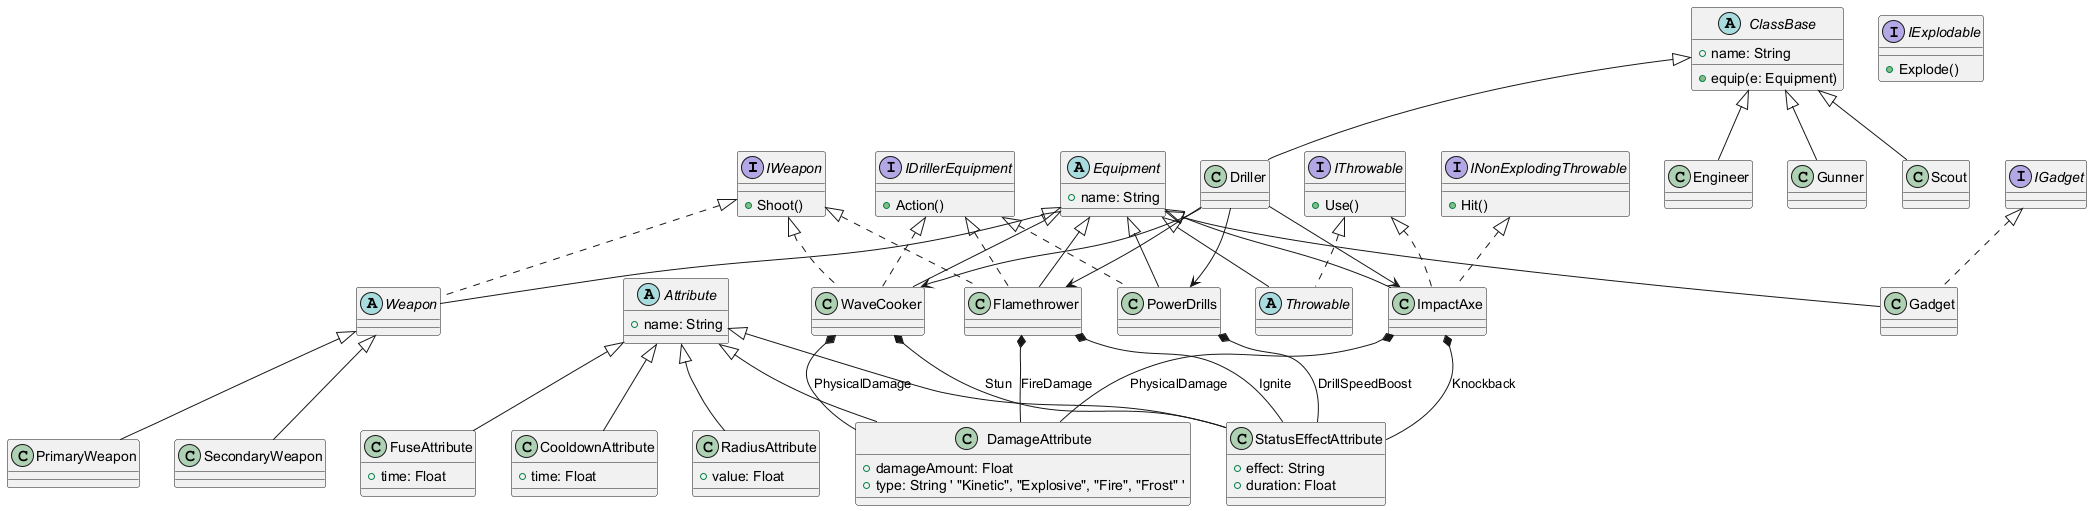

The diagram above was rendered by PlantUML. Its source (embedded in the PNG):
@startuml

' Interfaces
' ====================
interface IWeapon {
	+Shoot()
}

interface IThrowable {
	+Use()
}

interface IExplodable {
	+Explode()
}

interface INonExplodingThrowable {
	+Hit()
}

interface IDrillerEquipment {
	+Action()
}

' Equipment Attributes
' ====================
abstract class Attribute {
	+name: String
}

class DamageAttribute extends Attribute {
	+damageAmount: Float
	+type: String ' "Kinetic", "Explosive", "Fire", "Frost" '
}

class RadiusAttribute extends Attribute {
    +value: Float
}

class FuseAttribute extends Attribute {
    +time: Float
}

class CooldownAttribute extends Attribute {
    +time: Float
}

class StatusEffectAttribute extends Attribute {
    +effect: String
    +duration: Float
}

' Equipment Base Classes
' ====================
abstract class Equipment {
	+name: String
}

abstract class Weapon extends Equipment implements IWeapon
class PrimaryWeapon extends Weapon
class SecondaryWeapon extends Weapon

abstract class Throwable extends Equipment implements IThrowable
class Gadget extends Equipment implements IGadget

' Driller
' ====================
class Flamethrower extends Equipment implements IDrillerEquipment, IWeapon
class WaveCooker extends Equipment implements IDrillerEquipment, IWeapon
class PowerDrills extends Equipment implements IDrillerEquipment
class ImpactAxe extends Equipment implements INonExplodingThrowable, IThrowable

Flamethrower *-- DamageAttribute : FireDamage
Flamethrower *-- StatusEffectAttribute : Ignite
WaveCooker *-- DamageAttribute : PhysicalDamage
WaveCooker *-- StatusEffectAttribute : Stun
ImpactAxe *-- DamageAttribute : PhysicalDamage
ImpactAxe *-- StatusEffectAttribute : Knockback
PowerDrills *-- StatusEffectAttribute : DrillSpeedBoost

' Classes
' ====================
abstract class ClassBase {
	+name: String
	+equip(e: Equipment)
}

class Driller extends ClassBase
class Engineer extends ClassBase
class Gunner extends ClassBase
class Scout extends ClassBase

' Class Equipment Exapmle
Driller --> Flamethrower
Driller --> WaveCooker
Driller --> PowerDrills
Driller --> ImpactAxe

@enduml